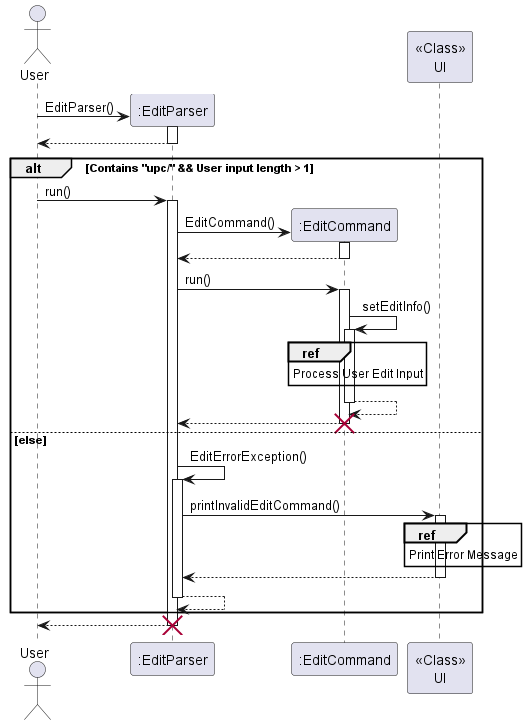

The diagram above was rendered by PlantUML. Its source (embedded in the PNG):
@startuml
'https://plantuml.com/sequence-diagram

actor User
User -> ":EditParser" **:EditParser()
activate ":EditParser"
":EditParser" --> User
deactivate ":EditParser"

alt Contains "upc/" && User input length > 1
    User -> ":EditParser": run()
    activate ":EditParser"
    ":EditParser" -> ":EditCommand" **:EditCommand()
    activate ":EditCommand"
    ":EditCommand" --> ":EditParser"
    deactivate ":EditCommand"
    ":EditParser" -> ":EditCommand" : run()
    activate ":EditCommand"
    ":EditCommand" -> ":EditCommand": setEditInfo()
    activate ":EditCommand"
    ref over ":EditCommand" : Process User Edit Input
    ":EditCommand" --> ":EditCommand"
    deactivate ":EditCommand"
    ":EditCommand" --> ":EditParser"
    deactivate ":EditCommand"
    destroy ":EditCommand"
else else
    ":EditParser" -> ":EditParser": EditErrorException()
    activate ":EditParser"
    ":EditParser" -> "<<Class>>\nUI": printInvalidEditCommand()
    activate "<<Class>>\nUI"
    ref over "<<Class>>\nUI": Print Error Message
    "<<Class>>\nUI" --> ":EditParser"
    deactivate "<<Class>>\nUI"
    ":EditParser" --> ":EditParser"
    deactivate ":EditParser"
end

":EditParser" --> User
deactivate ":EditParser"
destroy ":EditParser"
@enduml